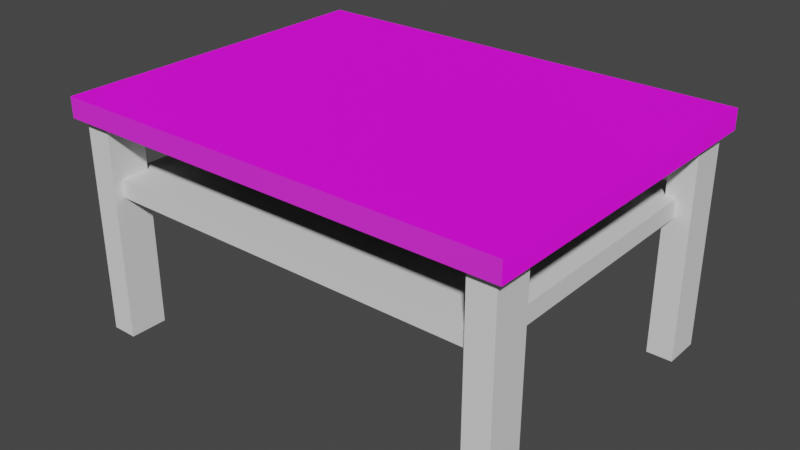# Source: tisch.blend  (saved by Blender 3.2.14; exported with 4.5.12 LTS)
import bpy
from mathutils import Matrix  # noqa: F401  (used for matrix-valued properties, if any)

bpy.ops.wm.read_factory_settings(use_empty=True)
scene = bpy.context.scene
scene.name = 'Scene'

# ---- collections
col_collection = bpy.data.collections.new('Collection'); scene.collection.children.link(col_collection)
col_tisch = bpy.data.collections.new('Tisch'); scene.collection.children.link(col_tisch)

# ---- images (referenced by path relative to the original .blend; pixels are not part of the script)
import os
ASSET_DIR = os.environ.get("B2B_ASSET_DIR", "")  # directory of the original .blend (textures are referenced by path, not embedded)
HERE = os.path.dirname(os.path.abspath(__file__))  # packed textures are extracted next to this script under _unpacked/

def load_image(name, relpath, width, height, colorspace="sRGB"):
    """Load a texture the original file referenced (path relative to the .blend, or extracted next to this script)."""
    p = next((c for c in (os.path.join(HERE, relpath), os.path.join(ASSET_DIR, relpath)) if relpath and os.path.exists(c)), "")
    if p:
        img = bpy.data.images.load(p, check_existing=True)
        img.name = name
    else:  # same state as the original file: an image datablock whose file is absent (Cycles renders it pink)
        img = bpy.data.images.new(name, width, height)
        img.source = "FILE"
        img.filepath = "//" + (relpath or name)
    img.colorspace_settings.name = colorspace
    return img
img_stylized_wood_planks_001_basecolor_jpg = load_image('Stylized_Wood_Planks_001_basecolor.jpg', 'Stylized_Wood_Planks_001_basecolor.jpg', 1024, 1024, 'sRGB')
img_stylized_wood_planks_001_normal_jpg = load_image('Stylized_Wood_Planks_001_normal.jpg', 'Stylized_Wood_Planks_001_normal.jpg', 1024, 1024, 'sRGB')

# ---- materials (node trees are filled in below, after node groups)
mat_holz = bpy.data.materials.new('Holz')
mat_holz.use_transparent_shadow = False

# ---- material node trees
mat_holz.use_nodes = True; mat_holz.node_tree.nodes.clear()
_N = mat_holz.node_tree.nodes; _L = mat_holz.node_tree.links
n0 = _N.new('ShaderNodeOutputMaterial'); n0.name = 'Material Output'; n0.location = (300, 300)
n1 = _N.new('ShaderNodeBsdfPrincipled'); n1.name = 'Principled BSDF'; n1.location = (10, 300)
n1.distribution = 'GGX'
n1.subsurface_method = 'RANDOM_WALK_SKIN'
n1.inputs[3].default_value = 1.45
n1.inputs[27].default_value = (0.0, 0.0, 0.0, 1.0)
n1.inputs[28].default_value = 1.0
n2 = _N.new('ShaderNodeTexImage'); n2.name = 'Image Texture'; n2.location = (-326, 95)
n2.image = img_stylized_wood_planks_001_basecolor_jpg
n3 = _N.new('ShaderNodeTexImage'); n3.name = 'Image Texture.001'; n3.location = (-325, -212)
n3.image = img_stylized_wood_planks_001_normal_jpg
n4 = _N.new('ShaderNodeMapping'); n4.name = 'Mapping'; n4.location = (-651, -49)
n4.width = 240
n4.inputs[3].default_value = (3.0, 3.0, 3.0)
n5 = _N.new('ShaderNodeTexCoord'); n5.name = 'Texture Coordinate'; n5.location = (-855, -50)
_L.new(n1.outputs[0], n0.inputs[0])
_L.new(n2.outputs[0], n1.inputs[0])
_L.new(n4.outputs[0], n2.inputs[0])
_L.new(n5.outputs[2], n4.inputs[0])
_L.new(n3.outputs[0], n1.inputs[5])
_L.new(n4.outputs[0], n3.inputs[0])
n0.is_active_output = True

# ---- world
world_world = bpy.data.worlds.new('World'); scene.world = world_world
world_world.use_nodes = True; world_world.node_tree.nodes.clear()
_N = world_world.node_tree.nodes; _L = world_world.node_tree.links
n0 = _N.new('ShaderNodeOutputWorld'); n0.name = 'World Output'; n0.location = (300, 300)
n1 = _N.new('ShaderNodeBackground'); n1.name = 'Background'; n1.location = (10, 300)
n1.inputs[0].default_value = (0.05088, 0.05088, 0.05088, 1.0)
_L.new(n1.outputs[0], n0.inputs[0])
n0.is_active_output = True
world_world.color = (0.05088, 0.05088, 0.05088)
world_world.use_sun_shadow = False
world_world.sun_shadow_jitter_overblur = 0.0

# ---- meshes
me_cube_001 = bpy.data.meshes.new('Cube.001')
me_cube_001.from_pydata([(-3.697, -2.789, -0.1637), (-3.697, -2.789, 0.1637), (-3.697, 2.789, -0.1637), (-3.697, 2.789, 0.1637), (3.697, -2.789, -0.1637), (3.697, -2.789, 0.1637), (3.697, 2.789, -0.1637), (3.697, 2.789, 0.1637)], [], [(0, 1, 3, 2), (2, 3, 7, 6), (6, 7, 5, 4), (4, 5, 1, 0), (2, 6, 4, 0), (7, 3, 1, 5)])
_uv = me_cube_001.uv_layers.new(name='UVMap')
_uv.uv.foreach_set('vector', [0.7654, -0.2095, 0.79, -0.2095, 0.79, 0.2097, 0.7654, 0.2097, 0.1664, 0.7221, 0.1664, 0.6975, 0.7221, 0.6975, 0.7221, 0.7221, 0.2097, 0.2097, 0.1851, 0.2097, 0.1851, -0.2095, 0.2097, -0.2095, 0.7221, 0.6727, 0.7221, 0.6973, 0.1664, 0.6973, 0.1664, 0.6727, 0.7654, 0.2097, 0.2097, 0.2097, 0.2097, -0.2095, 0.7654, -0.2095, 0.1851, 0.2097, -0.3706, 0.2097, -0.3706, -0.2095, 0.1851, -0.2095])
me_cube_001.materials.append(mat_holz)
me_cube_001.update()
me_cube_002 = bpy.data.meshes.new('Cube.002')
me_cube_002.from_pydata([(-16.88, 6.629, -2.054), (-16.88, 6.629, -0.05373), (-16.88, 8.629, -2.054), (-16.88, 8.629, -0.05373), (-14.88, 6.629, -2.054), (-14.88, 6.629, -0.05373), (-14.88, 8.629, -2.054), (-14.88, 8.629, -0.05373), (-16.88, 8.629, -2.054), (-16.88, 6.629, -2.054), (-14.88, 8.629, -2.054), (-14.88, 6.629, -2.054)], [], [(0, 1, 3, 2), (2, 3, 7, 6), (6, 7, 5, 4), (4, 5, 1, 0), (4, 0, 9, 11), (7, 3, 1, 5), (8, 10, 11, 9), (2, 6, 10, 8), (0, 2, 8, 9), (6, 4, 11, 10)])
_uv = me_cube_002.uv_layers.new(name='UVMap')
_uv.uv.foreach_set('vector', [0.375, 0.0, 0.625, 0.0, 0.625, 0.25, 0.375, 0.25, 0.375, 0.25, 0.625, 0.25, 0.625, 0.5, 0.375, 0.5, 0.375, 0.5, 0.625, 0.5, 0.625, 0.75, 0.375, 0.75, 0.375, 0.75, 0.625, 0.75, 0.625, 1.0, 0.375, 1.0, 0.375, 0.75, 0.375, 1.0, 0.375, 1.0, 0.375, 0.75, 0.625, 0.5, 0.875, 0.5, 0.875, 0.75, 0.625, 0.75, 0.125, 0.5, 0.375, 0.5, 0.375, 0.75, 0.125, 0.75, 0.375, 0.25, 0.375, 0.5, 0.375, 0.5, 0.375, 0.25, 0.375, 0.0, 0.375, 0.25, 0.375, 0.25, 0.375, 0.0, 0.375, 0.5, 0.375, 0.75, 0.375, 0.75, 0.375, 0.5])
me_cube_002.update()
me_cube_004 = bpy.data.meshes.new('Cube.004')
me_cube_004.from_pydata([(-1.0, -1.0, -1.0), (-1.0, -1.0, 1.0), (-1.0, 1.0, -1.0), (-1.0, 1.0, 1.0), (1.0, -1.0, -1.0), (1.0, -1.0, 1.0), (1.0, 1.0, -1.0), (1.0, 1.0, 1.0)], [], [(0, 1, 3, 2), (2, 3, 7, 6), (6, 7, 5, 4), (4, 5, 1, 0), (2, 6, 4, 0), (7, 3, 1, 5)])
_uv = me_cube_004.uv_layers.new(name='UVMap')
_uv.uv.foreach_set('vector', [0.375, 0.0, 0.625, 0.0, 0.625, 0.25, 0.375, 0.25, 0.375, 0.25, 0.625, 0.25, 0.625, 0.5, 0.375, 0.5, 0.375, 0.5, 0.625, 0.5, 0.625, 0.75, 0.375, 0.75, 0.375, 0.75, 0.625, 0.75, 0.625, 1.0, 0.375, 1.0, 0.125, 0.5, 0.375, 0.5, 0.375, 0.75, 0.125, 0.75, 0.625, 0.5, 0.875, 0.5, 0.875, 0.75, 0.625, 0.75])
me_cube_004.materials.append(None)
me_cube_004.update()

# ---- objects
ob_cube = bpy.data.objects.new('Cube', me_cube_001)
ob_cube_001 = bpy.data.objects.new('Cube.001', me_cube_002)
ob_cube_002 = bpy.data.objects.new('Cube.002', me_cube_004)

# ---- transforms, parenting, visibility, modifiers, constraints
ob_cube.location = (0.0, 0.0, 0.0)
ob_cube_001.location = (-2.384e-07, 0.0, 0.0)
ob_cube_001.scale = (0.2108, 0.3072, 1.785)
_m = ob_cube_001.modifiers.new('Mirror', 'MIRROR')
_m.use_axis = (True, True, False)
ob_cube_002.location = (0.0, 0.0, -1.202)
ob_cube_002.scale = (3.311, 2.497, 0.1466)

# ---- collection membership
col_tisch.objects.link(ob_cube)
col_tisch.objects.link(ob_cube_001)
col_tisch.objects.link(ob_cube_002)

# ---- scene / render settings (as saved in the file)
scene.frame_start = 1; scene.frame_end = 250; scene.frame_set(1)
scene.render.engine = 'BLENDER_EEVEE_NEXT'
scene.cycles.sampling_pattern = 'TABULATED_SOBOL'
scene.cycles.use_light_tree = False
scene.view_settings.view_transform = 'Filmic'
bpy.context.view_layer.update()

# ---- added for rendering (the .blend has no active camera and no usable light): camera, sun
cam_auto = bpy.data.cameras.new('AutoCamera')
cam_auto.lens = 50.0
cam_auto.sensor_width = 36.0
cam_auto.clip_end = 1000.0
ob_auto_camera = bpy.data.objects.new('AutoCamera', cam_auto)
scene.collection.objects.link(ob_auto_camera)
ob_auto_camera.location = (9.2723, -11.1268, 5.66669)
ob_auto_camera.rotation_euler = (1.09748, -7.21219e-08, 0.694738)
scene.camera = ob_auto_camera
light_auto_sun = bpy.data.lights.new('AutoSun', 'SUN')
light_auto_sun.energy = 3.0
light_auto_sun.angle = 0.0523599
ob_auto_sun = bpy.data.objects.new('AutoSun', light_auto_sun)
scene.collection.objects.link(ob_auto_sun)
ob_auto_sun.rotation_euler = (0.872665, 0.174533, 0.523599)
bpy.context.view_layer.update()
